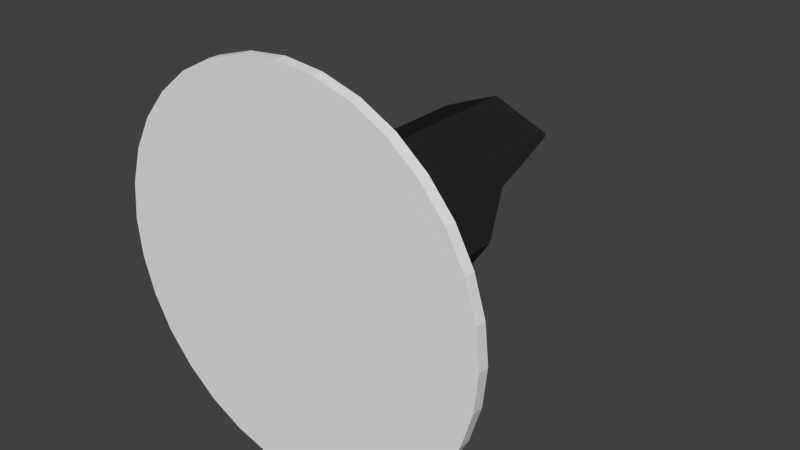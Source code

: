 # Source: swi-l-2-green.blend  (saved by Blender 2.69.0; exported with 4.5.12 LTS)
import bpy
from mathutils import Matrix  # noqa: F401  (used for matrix-valued properties, if any)

bpy.ops.wm.read_factory_settings(use_empty=True)
scene = bpy.context.scene
scene.name = 'Scene'

# ---- collections
col_collection_1 = bpy.data.collections.new('Collection 1'); scene.collection.children.link(col_collection_1)

# ---- materials (node trees are filled in below, after node groups)
mat_material_001 = bpy.data.materials.new('Material.001')
mat_material_001.alpha_threshold = 0.0
mat_material_001.use_transparent_shadow = False
mat_material_001.preview_render_type = 'CUBE'
mat_material_001.specular_color = (0.0, 0.0, 0.0)
mat_material_001.roughness = 0.5
mat_material_001.specular_intensity = 0.0
mat_material_001.line_color = (0.0, 0.0, 0.0, 1.0)
mat_material = bpy.data.materials.new('Material')
mat_material.alpha_threshold = 0.0
mat_material.use_transparent_shadow = False
mat_material.diffuse_color = (0.01885, 0.01885, 0.01885, 1.0)
mat_material.specular_color = (0.0, 0.0, 0.0)
mat_material.roughness = 0.5
mat_material.line_color = (0.0, 0.0, 0.0, 1.0)
mat_material_002 = bpy.data.materials.new('Material.002')
mat_material_002.alpha_threshold = 0.0
mat_material_002.use_transparent_shadow = False
mat_material_002.diffuse_color = (0.01885, 0.01885, 0.01885, 1.0)
mat_material_002.specular_color = (0.0, 0.0, 0.0)
mat_material_002.roughness = 0.5
mat_material_002.line_color = (0.0, 0.0, 0.0, 1.0)

# ---- material node trees

# ---- world
world_world = bpy.data.worlds.new('World'); scene.world = world_world
world_world.color = (0.05088, 0.05088, 0.05088)
world_world.use_sun_shadow = False
world_world.sun_shadow_jitter_overblur = 0.0
world_world.cycles.sampling_method = 'MANUAL'
world_world.cycles.sample_map_resolution = 256

# ---- meshes
me_semaphore_001 = bpy.data.meshes.new('Semaphore.001')
me_semaphore_001.from_pydata([(-2.654, 34.98, 4.65), (-2.654, 35.0, 4.65), (-2.722, 34.98, 4.643), (-2.722, 35.0, 4.643), (-2.788, 34.98, 4.623), (-2.788, 35.0, 4.623), (-2.848, 34.98, 4.591), (-2.848, 35.0, 4.591), (-2.901, 34.98, 4.547), (-2.901, 35.0, 4.547), (-2.945, 34.98, 4.494), (-2.945, 35.0, 4.494), (-2.977, 34.98, 4.434), (-2.977, 35.0, 4.434), (-2.997, 34.98, 4.368), (-2.997, 35.0, 4.368), (-3.004, 34.98, 4.3), (-3.004, 35.0, 4.3), (-2.997, 34.98, 4.232), (-2.997, 35.0, 4.232), (-2.977, 34.98, 4.166), (-2.977, 35.0, 4.166), (-2.945, 34.98, 4.106), (-2.945, 35.0, 4.106), (-2.901, 34.98, 4.053), (-2.901, 35.0, 4.053), (-2.848, 34.98, 4.009), (-2.848, 35.0, 4.009), (-2.788, 34.98, 3.977), (-2.788, 35.0, 3.977), (-2.722, 34.98, 3.957), (-2.722, 35.0, 3.957), (-2.654, 34.98, 3.95), (-2.654, 35.0, 3.95), (-2.586, 34.98, 3.957), (-2.586, 35.0, 3.957), (-2.52, 34.98, 3.977), (-2.52, 35.0, 3.977), (-2.46, 34.98, 4.009), (-2.46, 35.0, 4.009), (-2.407, 34.98, 4.053), (-2.407, 35.0, 4.053), (-2.363, 34.98, 4.106), (-2.363, 35.0, 4.106), (-2.331, 34.98, 4.166), (-2.331, 35.0, 4.166), (-2.311, 34.98, 4.232), (-2.311, 35.0, 4.232), (-2.304, 34.98, 4.3), (-2.304, 35.0, 4.3), (-2.311, 34.98, 4.368), (-2.311, 35.0, 4.368), (-2.331, 34.98, 4.434), (-2.331, 35.0, 4.434), (-2.363, 34.98, 4.494), (-2.363, 35.0, 4.494), (-2.407, 34.98, 4.547), (-2.407, 35.0, 4.547), (-2.46, 34.98, 4.591), (-2.46, 35.0, 4.591), (-2.52, 34.98, 4.623), (-2.52, 35.0, 4.623), (-2.586, 34.98, 4.643), (-2.586, 35.0, 4.643)], [], [(0, 1, 3, 2), (2, 3, 5, 4), (4, 5, 7, 6), (6, 7, 9, 8), (8, 9, 11, 10), (10, 11, 13, 12), (12, 13, 15, 14), (14, 15, 17, 16), (16, 17, 19, 18), (18, 19, 21, 20), (20, 21, 23, 22), (22, 23, 25, 24), (24, 25, 27, 26), (26, 27, 29, 28), (28, 29, 31, 30), (30, 31, 33, 32), (32, 33, 35, 34), (34, 35, 37, 36), (36, 37, 39, 38), (38, 39, 41, 40), (40, 41, 43, 42), (42, 43, 45, 44), (44, 45, 47, 46), (46, 47, 49, 48), (48, 49, 51, 50), (50, 51, 53, 52), (52, 53, 55, 54), (54, 55, 57, 56), (56, 57, 59, 58), (58, 59, 61, 60), (3, 1, 63, 61, 59, 57, 55, 53, 51, 49, 47, 45, 43, 41, 39, 37, 35, 33, 31, 29, 27, 25, 23, 21, 19, 17, 15, 13, 11, 9, 7, 5), (62, 63, 1, 0), (60, 61, 63, 62), (0, 2, 4, 6, 8, 10, 12, 14, 16, 18, 20, 22, 24, 26, 28, 30, 32, 34, 36, 38, 40, 42, 44, 46, 48, 50, 52, 54, 56, 58, 60, 62)])
_uv = me_semaphore_001.uv_layers.new(name='UVMap')
_uv.uv.foreach_set('vector', [0.887, 0.2639, 0.9666, 0.2639, 0.9666, 0.2912, 0.887, 0.2912, 0.887, 0.2912, 0.9666, 0.2912, 0.9666, 0.3185, 0.887, 0.3185, 0.887, 0.3185, 0.9666, 0.3185, 0.9666, 0.3458, 0.887, 0.3458, 0.887, 0.3458, 0.9666, 0.3458, 0.9666, 0.3731, 0.887, 0.3731, 0.887, 0.3731, 0.9666, 0.3731, 0.9666, 0.4004, 0.887, 0.4004, 0.887, 0.4004, 0.9666, 0.4004, 0.9666, 0.4277, 0.887, 0.4277, 0.887, 0.4277, 0.9666, 0.4277, 0.9665, 0.455, 0.887, 0.455, 0.887, 0.455, 0.9665, 0.455, 0.9665, 0.4823, 0.887, 0.4822, 0.887, 0.4822, 0.9665, 0.4823, 0.9665, 0.5095, 0.887, 0.5095, 0.887, 0.5095, 0.9665, 0.5095, 0.9665, 0.5368, 0.887, 0.5368, 0.887, 0.5368, 0.9665, 0.5368, 0.9665, 0.5641, 0.887, 0.5641, 0.887, 0.5641, 0.9665, 0.5641, 0.9665, 0.5914, 0.887, 0.5914, 0.887, 0.5914, 0.9665, 0.5914, 0.9665, 0.6187, 0.887, 0.6187, 0.887, 0.6187, 0.9665, 0.6187, 0.9665, 0.646, 0.887, 0.6459, 0.887, 0.6459, 0.9665, 0.646, 0.9665, 0.6732, 0.887, 0.6732, 0.887, 0.6732, 0.9665, 0.6732, 0.9665, 0.7005, 0.887, 0.7005, 0.8832, 0.4369, 0.9791, 0.4369, 0.9791, 0.4698, 0.8832, 0.4698, 0.8832, 0.4698, 0.9791, 0.4698, 0.9791, 0.5026, 0.8832, 0.5026, 0.8832, 0.5026, 0.9791, 0.5026, 0.9791, 0.5355, 0.8832, 0.5355, 0.8832, 0.5355, 0.9791, 0.5355, 0.9791, 0.5684, 0.8832, 0.5684, 0.8832, 0.5684, 0.9791, 0.5684, 0.9791, 0.6013, 0.8832, 0.6013, 0.8832, 0.6013, 0.9791, 0.6013, 0.9791, 0.6342, 0.8832, 0.6342, 0.8832, 0.6342, 0.9791, 0.6342, 0.9791, 0.6671, 0.8832, 0.6671, 0.8832, 0.6671, 0.9791, 0.6671, 0.9791, 0.7, 0.8832, 0.7, 0.8832, 0.7, 0.9791, 0.7, 0.9791, 0.7329, 0.8832, 0.7329, 0.8832, 0.7329, 0.9791, 0.7329, 0.9791, 0.7658, 0.8832, 0.7658, 0.8832, 0.7658, 0.9791, 0.7658, 0.9791, 0.7987, 0.8832, 0.7987, 0.8832, 0.7987, 0.9791, 0.7987, 0.9791, 0.8316, 0.8832, 0.8316, 0.8832, 0.8316, 0.9791, 0.8316, 0.9791, 0.8645, 0.8832, 0.8645, 0.8832, 0.8645, 0.9791, 0.8645, 0.9791, 0.8973, 0.8832, 0.8974, 0.5051, 0.9782, 0.4226, 0.9842, 0.3405, 0.974, 0.2619, 0.948, 0.1899, 0.9071, 0.1273, 0.853, 0.07646, 0.7877, 0.03932, 0.7138, 0.01732, 0.634, 0.01131, 0.5515, 0.02152, 0.4693, 0.04755, 0.3908, 0.08841, 0.3188, 0.1425, 0.2562, 0.2078, 0.2054, 0.2818, 0.1682, 0.3615, 0.1462, 0.4441, 0.1402, 0.5262, 0.1504, 0.6048, 0.1764, 0.6767, 0.2173, 0.7393, 0.2714, 0.7902, 0.3367, 0.8273, 0.4107, 0.8493, 0.4904, 0.8553, 0.573, 0.8451, 0.6551, 0.8191, 0.7337, 0.7783, 0.8056, 0.7241, 0.8682, 0.6589, 0.9191, 0.5849, 0.9562, 0.8832, 0.9302, 0.9791, 0.9302, 0.9791, 0.9631, 0.8832, 0.9631, 0.8832, 0.8974, 0.9791, 0.8973, 0.9791, 0.9302, 0.8832, 0.9302, 0.9219, 0.12, 0.9115, 0.119, 0.9015, 0.1159, 0.8922, 0.111, 0.8842, 0.1043, 0.8775, 0.09625, 0.8726, 0.08703, 0.8695, 0.07701, 0.8685, 0.0666, 0.8695, 0.05618, 0.8726, 0.04617, 0.8775, 0.03694, 0.8842, 0.02885, 0.8922, 0.02221, 0.9015, 0.01727, 0.9115, 0.01423, 0.9219, 0.01321, 0.9323, 0.01423, 0.9423, 0.01727, 0.9516, 0.02221, 0.9597, 0.02885, 0.9663, 0.03694, 0.9712, 0.04617, 0.9743, 0.05618, 0.9753, 0.0666, 0.9743, 0.07701, 0.9712, 0.08703, 0.9663, 0.09625, 0.9597, 0.1043, 0.9516, 0.111, 0.9423, 0.1159, 0.9323, 0.119])
me_semaphore_001.materials.append(mat_material_001)
me_semaphore_001.use_remesh_preserve_volume = False
me_semaphore_001.use_remesh_preserve_attributes = False
me_semaphore_001.use_mirror_vertex_groups = False
me_semaphore_001.update()
me_cylinder = bpy.data.meshes.new('Cylinder')
me_cylinder.from_pydata([(0.07071, -0.25, 0.07071), (0.07071, 0.25, 0.07071), (0.0, 0.25, 0.1), (0.0, -0.25, 0.1), (-0.07071, 0.25, 0.07071), (-0.07071, -0.25, 0.07071), (0.07208, -0.2403, 0.06742), (0.1, -0.03293, -2.544e-08), (0.1, 0.25, 1.556e-07), (0.08206, -0.1003, 0.0433), (-0.07208, -0.2403, 0.06742), (-0.1, 0.25, 1.611e-07), (-0.1, -0.03293, -1.988e-08), (-0.08206, -0.1003, 0.0433), (0.07071, 0.02226, -0.07071), (0.07071, 0.25, -0.07071), (0.09065, 0.002196, -0.02258), (-0.07071, 0.25, -0.07071), (-0.07071, 0.02226, -0.07071), (-0.09065, 0.002196, -0.02258), (-8.742e-09, 0.03446, -0.1), (-8.742e-09, 0.25, -0.1)], [], [(0, 3, 2, 1), (0, 1, 9, 6), (7, 9, 1, 8), (8, 16, 7), (14, 16, 8, 15), (20, 14, 15, 21), (17, 18, 20, 21), (19, 11, 12), (11, 19, 18, 17), (2, 3, 5, 4), (13, 4, 5, 10), (4, 13, 12, 11)])
me_cylinder.materials.append(mat_material)
me_cylinder.use_remesh_preserve_volume = False
me_cylinder.use_remesh_preserve_attributes = False
me_cylinder.use_mirror_vertex_groups = False
me_cylinder.update()
me_cylinder_002 = bpy.data.meshes.new('Cylinder.002')
me_cylinder_002.from_pydata([(0.07071, -0.25, 0.07071), (0.07071, 0.25, 0.07071), (0.0, 0.25, 0.1), (0.0, -0.25, 0.1), (-0.07071, 0.25, 0.07071), (-0.07071, -0.25, 0.07071), (0.07208, -0.2403, 0.06742), (0.1, -0.03293, -2.544e-08), (0.1, 0.25, 1.556e-07), (0.08206, -0.1003, 0.0433), (-0.07208, -0.2403, 0.06742), (-0.1, 0.25, 1.611e-07), (-0.1, -0.03293, -1.988e-08), (-0.08206, -0.1003, 0.0433), (0.07071, 0.02226, -0.07071), (0.07071, 0.25, -0.07071), (0.09065, 0.002196, -0.02258), (-0.07071, 0.25, -0.07071), (-0.07071, 0.02226, -0.07071), (-0.09065, 0.002196, -0.02258), (-8.742e-09, 0.03446, -0.1), (-8.742e-09, 0.25, -0.1)], [], [(0, 1, 2, 3), (0, 6, 9, 1), (7, 8, 1, 9), (8, 7, 16), (14, 15, 8, 16), (20, 21, 15, 14), (17, 21, 20, 18), (19, 12, 11), (11, 17, 18, 19), (2, 4, 5, 3), (13, 10, 5, 4), (4, 11, 12, 13)])
me_cylinder_002.materials.append(mat_material_002)
me_cylinder_002.use_remesh_preserve_volume = False
me_cylinder_002.use_remesh_preserve_attributes = False
me_cylinder_002.use_mirror_vertex_groups = False
me_cylinder_002.update()

# ---- objects
ob_semaphore_001 = bpy.data.objects.new('Semaphore.001', me_semaphore_001)
ob_inner = bpy.data.objects.new('inner', me_cylinder)
ob_outer = bpy.data.objects.new('outer', me_cylinder_002)

# ---- transforms, parenting, visibility, modifiers, constraints
ob_semaphore_001.location = (0.0, 0.0, 0.0)
ob_semaphore_001.lineart.crease_threshold = 0.0
ob_inner.location = (-2.654, 35.25, 4.3)
ob_inner.rotation_euler = (0.0, 0.0, 3.142)
ob_inner.scale = (1.495, 1.0, 1.495)
ob_inner.lineart.crease_threshold = 0.0
ob_outer.location = (-2.654, 35.25, 4.3)
ob_outer.rotation_euler = (0.0, 0.0, 3.142)
ob_outer.scale = (1.5, 1.0, 1.5)
ob_outer.lineart.crease_threshold = 0.0

# ---- collection membership
col_collection_1.objects.link(ob_semaphore_001)
col_collection_1.objects.link(ob_inner)
col_collection_1.objects.link(ob_outer)

# ---- scene / render settings (as saved in the file)
scene.frame_start = 1; scene.frame_end = 250; scene.frame_set(1)
scene.render.engine = 'BLENDER_EEVEE_NEXT'
scene.render.image_settings.compression = 90
scene.render.resolution_percentage = 50
scene.render.dither_intensity = 0.0
scene.cycles.use_denoising = False
scene.cycles.samples = 10
scene.cycles.sampling_pattern = 'TABULATED_SOBOL'
scene.cycles.light_sampling_threshold = 0.0
scene.cycles.use_adaptive_sampling = False
scene.cycles.use_light_tree = False
scene.cycles.blur_glossy = 0.0
scene.cycles.volume_bounces = 1
scene.cycles.pixel_filter_type = 'GAUSSIAN'
scene.cycles.sample_clamp_indirect = 0.0
scene.view_settings.view_transform = 'Standard'
bpy.context.view_layer.update()

# ---- added for rendering (the .blend has no active camera and no usable light): camera, sun
cam_auto = bpy.data.cameras.new('AutoCamera')
cam_auto.lens = 50.0
cam_auto.sensor_width = 36.0
cam_auto.clip_end = 1000.0
ob_auto_camera = bpy.data.objects.new('AutoCamera', cam_auto)
scene.collection.objects.link(ob_auto_camera)
ob_auto_camera.location = (-1.6194, 33.9985, 5.12768)
ob_auto_camera.rotation_euler = (1.09748, -7.21219e-08, 0.694738)
scene.camera = ob_auto_camera
light_auto_sun = bpy.data.lights.new('AutoSun', 'SUN')
light_auto_sun.energy = 3.0
light_auto_sun.angle = 0.0523599
ob_auto_sun = bpy.data.objects.new('AutoSun', light_auto_sun)
scene.collection.objects.link(ob_auto_sun)
ob_auto_sun.rotation_euler = (0.872665, 0.174533, 0.523599)
bpy.context.view_layer.update()
